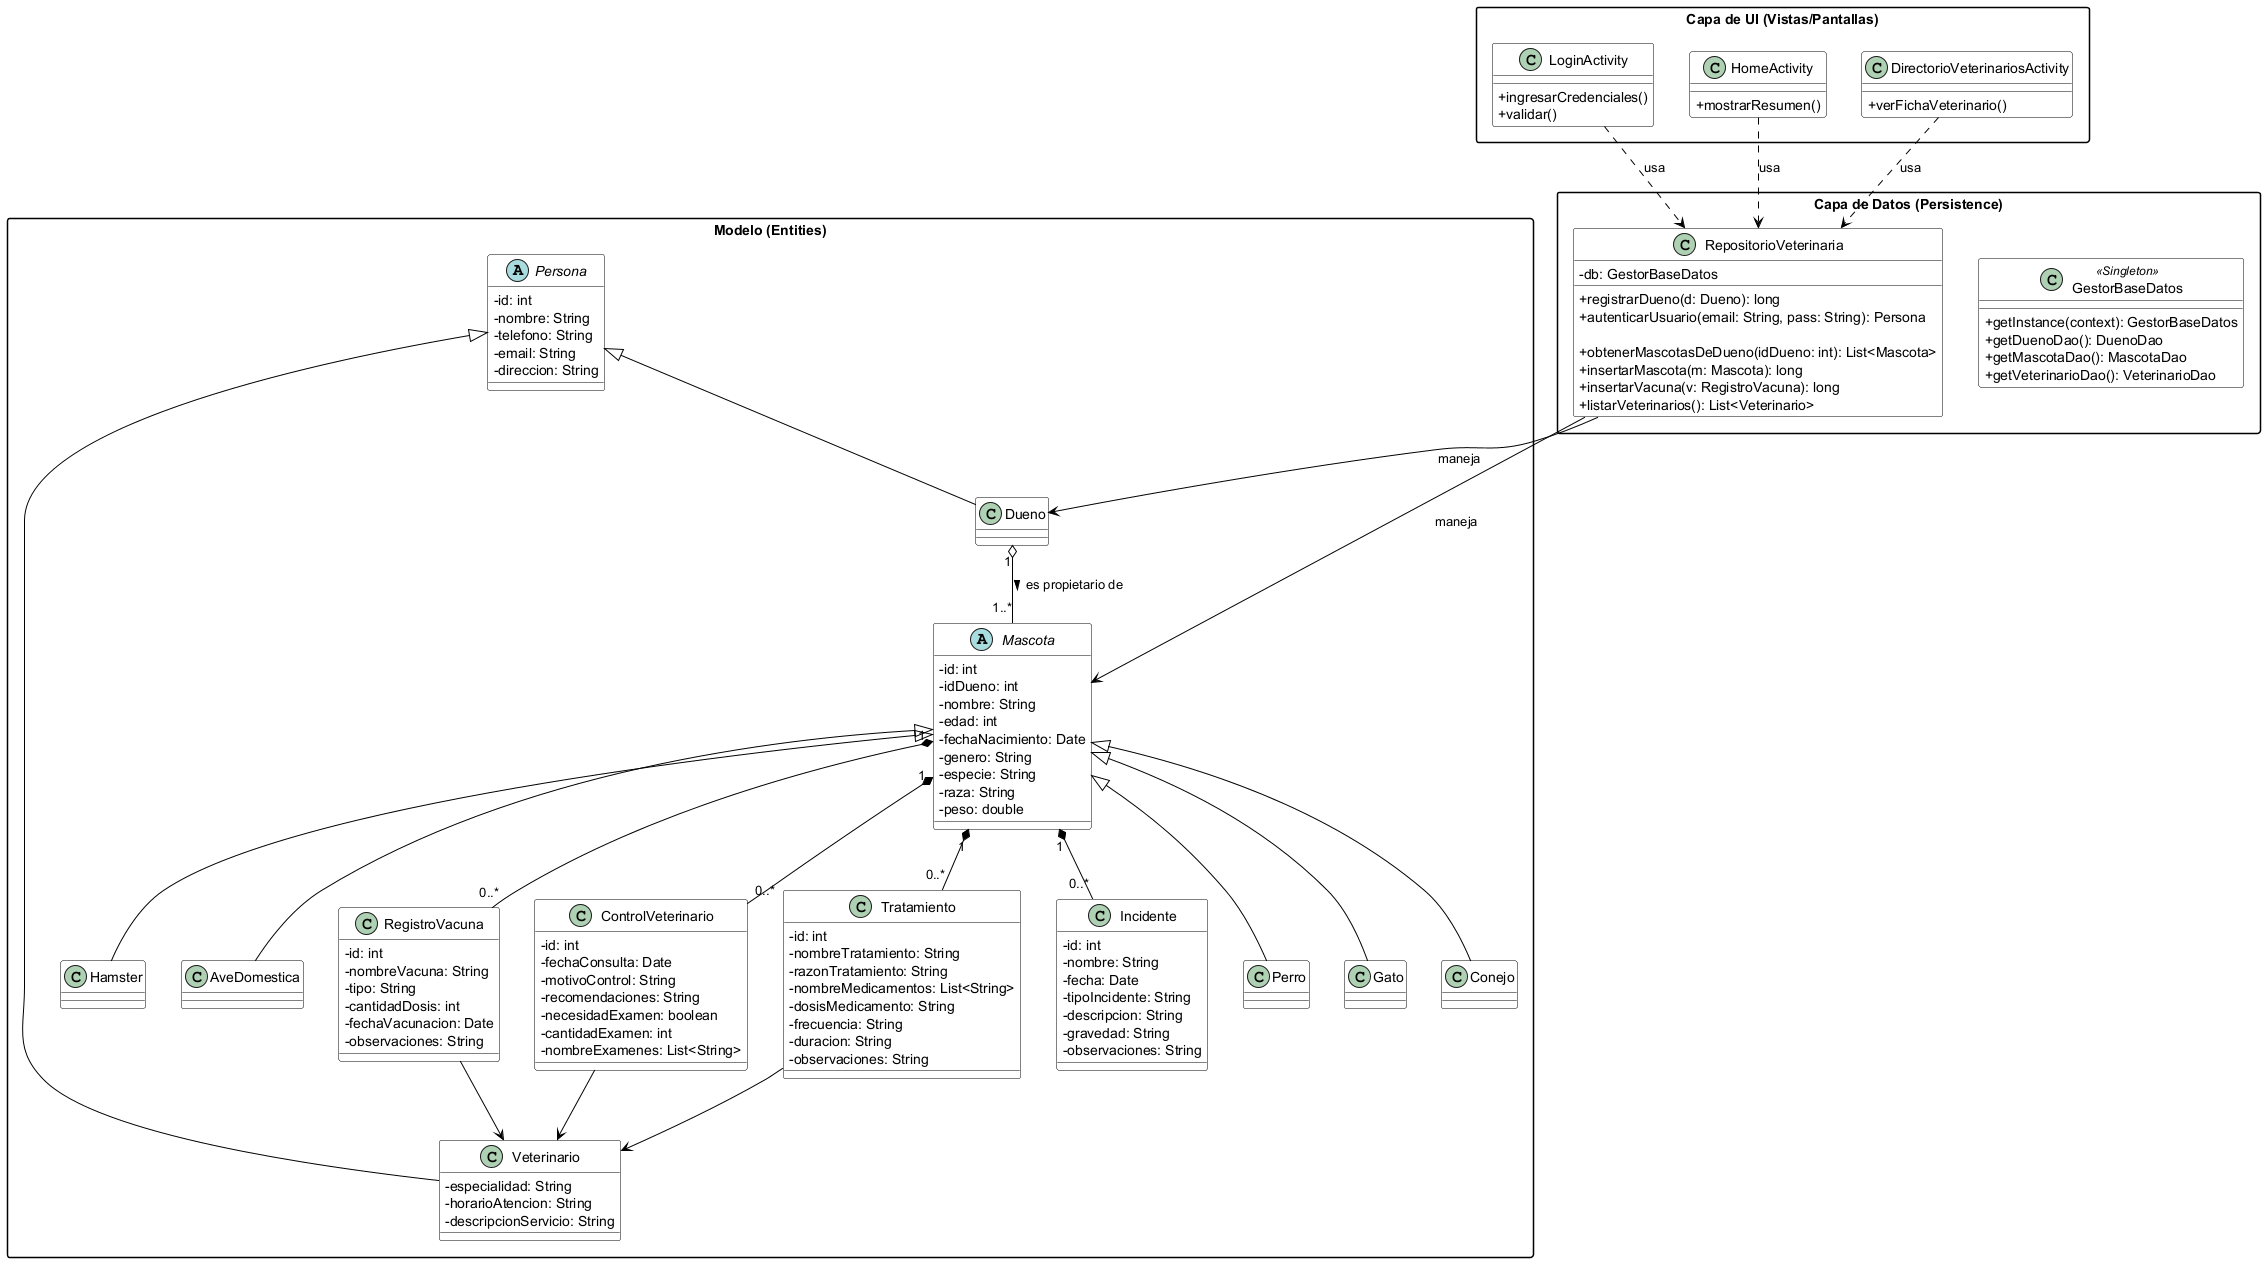

The diagram above was rendered by PlantUML. Its source (embedded in the PNG):
@startuml

' Estilos visuales
skinparam classAttributeIconSize 0
skinparam packageStyle rectangle
skinparam class {
    BackgroundColor White
    ArrowColor Black
    BorderColor Black
}

' ---------------------------------------------------------
' CAPA 1: MODELO DE DATOS (ENTIDADES)
' ---------------------------------------------------------
package "Modelo (Entities)" {

    ' NUEVA CLASE PADRE
    abstract class Persona {
        - id: int
        - nombre: String
        - telefono: String
        - email: String
        - direccion: String
    }

    ' Dueño hereda de Persona
    class Dueno extends Persona {
        ' Hereda nombre, telefono, email, etc.
        ' Aquí podrías añadir atributos exclusivos de dueño si surgen
        ' (ej. metodoPagoPreferido)
    }

    ' Veterinario hereda de Persona
    class Veterinario extends Persona {
        ' Hereda los datos de contacto y nombre
        ' Mantiene sus atributos exclusivos 
        - especialidad: String
        - horarioAtencion: String
        - descripcionServicio: String
    }

    abstract class Mascota {
        - id: int
        - idDueno: int
        - nombre: String
        - edad: int
        - fechaNacimiento: Date
        - genero: String
        - especie: String
        - raza: String
        - peso: double
    }

    class Perro extends Mascota
    class Gato extends Mascota
    class Conejo extends Mascota
    class Hamster extends Mascota
    class AveDomestica extends Mascota

    class RegistroVacuna {
        - id: int
        - nombreVacuna: String
        - tipo: String
        - cantidadDosis: int
        - fechaVacunacion: Date
        - observaciones: String
    }

    class ControlVeterinario {
        - id: int
        - fechaConsulta: Date
        - motivoControl: String
        - recomendaciones: String
        - necesidadExamen: boolean
        - cantidadExamen: int
        - nombreExamenes: List<String>
    }

    class Tratamiento {
        - id: int
        - nombreTratamiento: String
        - razonTratamiento: String
        - nombreMedicamentos: List<String>
        - dosisMedicamento: String
        - frecuencia: String
        - duracion: String
        - observaciones: String
    }

    class Incidente {
        - id: int
        - nombre: String
        - fecha: Date
        - tipoIncidente: String
        - descripcion: String
        - gravedad: String
        - observaciones: String
    }

    ' Relaciones
    
    ' Dueño tiene Mascotas
    Dueno "1" o-- "1..*" Mascota : es propietario de >

    ' Mascota tiene Historiales (Composición)
    Mascota "1" *-- "0..*" RegistroVacuna
    Mascota "1" *-- "0..*" ControlVeterinario
    Mascota "1" *-- "0..*" Tratamiento
    Mascota "1" *-- "0..*" Incidente

    ' Registros vinculados a un Veterinario (Asociación)
    RegistroVacuna --> Veterinario
    ControlVeterinario --> Veterinario
    Tratamiento --> Veterinario
}

' ---------------------------------------------------------
' CAPA 2: PERSISTENCIA (DATOS)
' ---------------------------------------------------------
package "Capa de Datos (Persistence)" {
    
    class GestorBaseDatos <<Singleton>> {
        + getInstance(context): GestorBaseDatos
        + getDuenoDao(): DuenoDao
        + getMascotaDao(): MascotaDao
        + getVeterinarioDao(): VeterinarioDao
    }

    class RepositorioVeterinaria {
        - db: GestorBaseDatos
        
        ' Métodos de Usuario (Login/Registro)
        + registrarDueno(d: Dueno): long
        + autenticarUsuario(email: String, pass: String): Persona

        ' Métodos de Datos
        + obtenerMascotasDeDueno(idDueno: int): List<Mascota>
        + insertarMascota(m: Mascota): long
        + insertarVacuna(v: RegistroVacuna): long
        + listarVeterinarios(): List<Veterinario>
        
        ' CRUD genérico...
    }
	RepositorioVeterinaria --> Dueno : maneja
	RepositorioVeterinaria --> Mascota : maneja
}

' ---------------------------------------------------------
' CAPA 3: INTERFAZ DE USUARIO (UI)
' ---------------------------------------------------------
package "Capa de UI (Vistas/Pantallas)" {
    
    class LoginActivity {
        + ingresarCredenciales()
        + validar()
    }

    class HomeActivity {
        + mostrarResumen()
    }
    
    class DirectorioVeterinariosActivity {
        + verFichaVeterinario()
    }
}

' Relaciones UI
LoginActivity ..> RepositorioVeterinaria : usa
HomeActivity ..> RepositorioVeterinaria : usa
DirectorioVeterinariosActivity ..> RepositorioVeterinaria : usa

@enduml